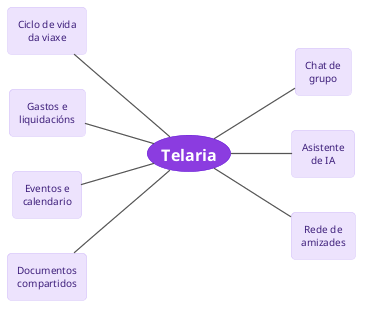

The diagram above was rendered by PlantUML. Its source (embedded in the PNG):
@startuml
left to right direction
skinparam shadowing false
skinparam usecase {
  BackgroundColor #8b3ce0
  BorderColor #6d28d9
  FontColor white
  FontStyle bold
  FontSize 16
}
skinparam rectangle {
  BackgroundColor #ede3fd
  BorderColor #d4c2f9
  FontColor #3d1e7a
  FontSize 10
  RoundCorner 8
}
skinparam ArrowColor #555555
skinparam ArrowThickness 1.2
skinparam defaultTextAlignment center

rectangle "Ciclo de vida\nda viaxe" as C
rectangle "Gastos e\nliquidacións" as G
rectangle "Eventos e\ncalendario" as E
rectangle "Documentos\ncompartidos" as D

usecase "Telaria" as T

rectangle "Chat de\ngrupo" as CH
rectangle "Asistente\nde IA" as AI
rectangle "Rede de\namizades" as R

C -- T
G -- T
E -- T
D -- T
T -- CH
T -- AI
T -- R
@enduml